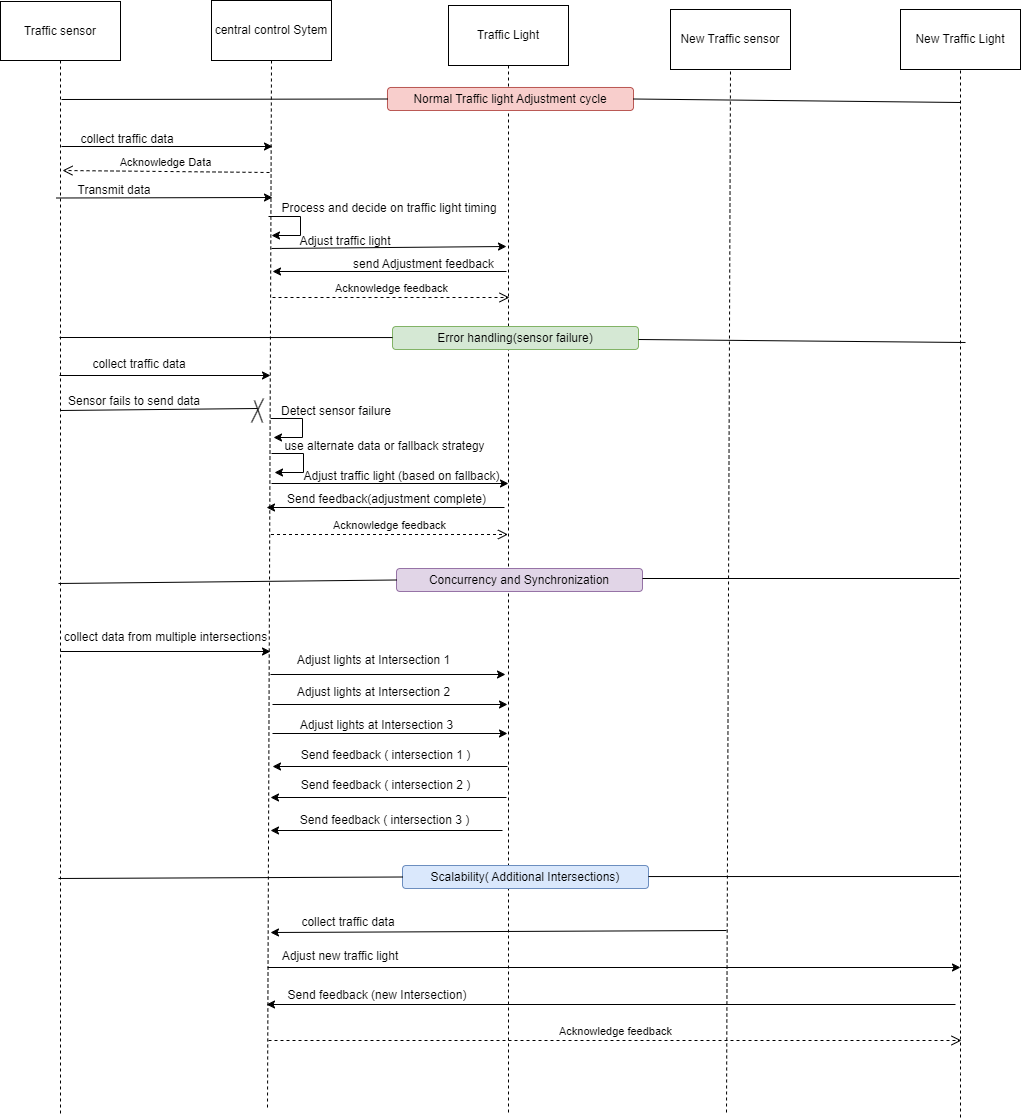

The diagram above was exported from draw.io. Its source (the exported page's mxGraphModel, read from the mxfile embedded in the PNG):
<mxGraphModel dx="2448" dy="1040" grid="0" gridSize="10" guides="1" tooltips="1" connect="1" arrows="1" fold="1" page="0" pageScale="1" pageWidth="827" pageHeight="1169" math="0" shadow="0">
  <root>
    <mxCell id="0" />
    <mxCell id="1" parent="0" />
    <mxCell id="DUNOncYotzXCqIojbgHw-14" value="Traffic sensor" style="rounded=0;whiteSpace=wrap;html=1;" vertex="1" parent="1">
      <mxGeometry x="-139" y="9" width="120" height="59" as="geometry" />
    </mxCell>
    <mxCell id="DUNOncYotzXCqIojbgHw-15" value="central control Sytem" style="rounded=0;whiteSpace=wrap;html=1;" vertex="1" parent="1">
      <mxGeometry x="72" y="8" width="120" height="60" as="geometry" />
    </mxCell>
    <mxCell id="DUNOncYotzXCqIojbgHw-16" value="Traffic Light" style="rounded=0;whiteSpace=wrap;html=1;" vertex="1" parent="1">
      <mxGeometry x="309" y="13" width="120" height="60" as="geometry" />
    </mxCell>
    <mxCell id="DUNOncYotzXCqIojbgHw-17" value="New Traffic sensor" style="rounded=0;whiteSpace=wrap;html=1;" vertex="1" parent="1">
      <mxGeometry x="531" y="17" width="120" height="60" as="geometry" />
    </mxCell>
    <mxCell id="DUNOncYotzXCqIojbgHw-18" value="New Traffic Light" style="rounded=0;whiteSpace=wrap;html=1;" vertex="1" parent="1">
      <mxGeometry x="761" y="17" width="120" height="60" as="geometry" />
    </mxCell>
    <mxCell id="DUNOncYotzXCqIojbgHw-19" value="" style="endArrow=none;dashed=1;html=1;rounded=0;entryX=0.5;entryY=1;entryDx=0;entryDy=0;" edge="1" parent="1" target="DUNOncYotzXCqIojbgHw-14">
      <mxGeometry width="50" height="50" relative="1" as="geometry">
        <mxPoint x="-79" y="1121" as="sourcePoint" />
        <mxPoint x="141" y="239" as="targetPoint" />
      </mxGeometry>
    </mxCell>
    <mxCell id="DUNOncYotzXCqIojbgHw-20" value="" style="endArrow=none;dashed=1;html=1;rounded=0;entryX=0.5;entryY=1;entryDx=0;entryDy=0;" edge="1" parent="1" target="DUNOncYotzXCqIojbgHw-17">
      <mxGeometry width="50" height="50" relative="1" as="geometry">
        <mxPoint x="587" y="1120" as="sourcePoint" />
        <mxPoint x="586.5" y="121" as="targetPoint" />
      </mxGeometry>
    </mxCell>
    <mxCell id="DUNOncYotzXCqIojbgHw-21" value="" style="endArrow=none;dashed=1;html=1;rounded=0;entryX=0.5;entryY=1;entryDx=0;entryDy=0;" edge="1" parent="1" target="DUNOncYotzXCqIojbgHw-18">
      <mxGeometry width="50" height="50" relative="1" as="geometry">
        <mxPoint x="821" y="1125" as="sourcePoint" />
        <mxPoint x="814.5" y="123" as="targetPoint" />
        <Array as="points">
          <mxPoint x="821" y="1081" />
        </Array>
      </mxGeometry>
    </mxCell>
    <mxCell id="DUNOncYotzXCqIojbgHw-22" value="" style="endArrow=none;dashed=1;html=1;rounded=0;entryX=0.5;entryY=1;entryDx=0;entryDy=0;" edge="1" parent="1" target="DUNOncYotzXCqIojbgHw-16">
      <mxGeometry width="50" height="50" relative="1" as="geometry">
        <mxPoint x="369" y="1120" as="sourcePoint" />
        <mxPoint x="367.5" y="129" as="targetPoint" />
      </mxGeometry>
    </mxCell>
    <mxCell id="DUNOncYotzXCqIojbgHw-23" value="" style="endArrow=none;dashed=1;html=1;rounded=0;entryX=0.5;entryY=1;entryDx=0;entryDy=0;" edge="1" parent="1" target="DUNOncYotzXCqIojbgHw-15">
      <mxGeometry width="50" height="50" relative="1" as="geometry">
        <mxPoint x="128" y="1115" as="sourcePoint" />
        <mxPoint x="131.5" y="123" as="targetPoint" />
      </mxGeometry>
    </mxCell>
    <mxCell id="DUNOncYotzXCqIojbgHw-24" value="" style="endArrow=classic;html=1;rounded=0;" edge="1" parent="1">
      <mxGeometry width="50" height="50" relative="1" as="geometry">
        <mxPoint x="-78" y="154" as="sourcePoint" />
        <mxPoint x="133" y="154" as="targetPoint" />
      </mxGeometry>
    </mxCell>
    <mxCell id="DUNOncYotzXCqIojbgHw-25" value="" style="endArrow=classic;html=1;rounded=0;exitX=0;exitY=0.75;exitDx=0;exitDy=0;" edge="1" parent="1" source="DUNOncYotzXCqIojbgHw-40">
      <mxGeometry width="50" height="50" relative="1" as="geometry">
        <mxPoint x="-63" y="205" as="sourcePoint" />
        <mxPoint x="133" y="205" as="targetPoint" />
      </mxGeometry>
    </mxCell>
    <mxCell id="DUNOncYotzXCqIojbgHw-26" value="Acknowledge Data" style="html=1;verticalAlign=bottom;endArrow=open;dashed=1;endSize=8;curved=0;rounded=0;" edge="1" parent="1">
      <mxGeometry relative="1" as="geometry">
        <mxPoint x="130" y="180" as="sourcePoint" />
        <mxPoint x="-77" y="178" as="targetPoint" />
      </mxGeometry>
    </mxCell>
    <mxCell id="DUNOncYotzXCqIojbgHw-31" value="" style="endArrow=classic;html=1;rounded=0;" edge="1" parent="1">
      <mxGeometry width="50" height="50" relative="1" as="geometry">
        <mxPoint x="129" y="224" as="sourcePoint" />
        <mxPoint x="132" y="243" as="targetPoint" />
        <Array as="points">
          <mxPoint x="161" y="224" />
          <mxPoint x="161" y="243" />
        </Array>
      </mxGeometry>
    </mxCell>
    <mxCell id="DUNOncYotzXCqIojbgHw-33" value="" style="endArrow=classic;html=1;rounded=0;" edge="1" parent="1">
      <mxGeometry width="50" height="50" relative="1" as="geometry">
        <mxPoint x="132" y="256" as="sourcePoint" />
        <mxPoint x="367" y="254" as="targetPoint" />
      </mxGeometry>
    </mxCell>
    <mxCell id="DUNOncYotzXCqIojbgHw-34" value="Acknowledge feedback" style="html=1;verticalAlign=bottom;endArrow=open;dashed=1;endSize=8;curved=0;rounded=0;" edge="1" parent="1">
      <mxGeometry relative="1" as="geometry">
        <mxPoint x="133" y="305" as="sourcePoint" />
        <mxPoint x="370" y="305" as="targetPoint" />
      </mxGeometry>
    </mxCell>
    <mxCell id="DUNOncYotzXCqIojbgHw-35" value="" style="endArrow=classic;html=1;rounded=0;" edge="1" parent="1">
      <mxGeometry width="50" height="50" relative="1" as="geometry">
        <mxPoint x="367" y="279" as="sourcePoint" />
        <mxPoint x="133" y="279" as="targetPoint" />
      </mxGeometry>
    </mxCell>
    <mxCell id="DUNOncYotzXCqIojbgHw-39" value="collect traffic data" style="text;html=1;align=center;verticalAlign=middle;whiteSpace=wrap;rounded=0;" vertex="1" parent="1">
      <mxGeometry x="-70" y="132" width="116" height="30" as="geometry" />
    </mxCell>
    <mxCell id="DUNOncYotzXCqIojbgHw-40" value="Transmit data" style="text;html=1;align=center;verticalAlign=middle;whiteSpace=wrap;rounded=0;" vertex="1" parent="1">
      <mxGeometry x="-83" y="183" width="116" height="30" as="geometry" />
    </mxCell>
    <mxCell id="DUNOncYotzXCqIojbgHw-41" value="Process and decide on traffic light timing" style="text;html=1;align=center;verticalAlign=middle;whiteSpace=wrap;rounded=0;" vertex="1" parent="1">
      <mxGeometry x="121" y="201" width="258" height="30" as="geometry" />
    </mxCell>
    <mxCell id="DUNOncYotzXCqIojbgHw-43" value="Adjust traffic light" style="text;html=1;align=center;verticalAlign=middle;whiteSpace=wrap;rounded=0;" vertex="1" parent="1">
      <mxGeometry x="153" y="234" width="106" height="30" as="geometry" />
    </mxCell>
    <mxCell id="DUNOncYotzXCqIojbgHw-46" value="send Adjustment feedback" style="text;html=1;align=center;verticalAlign=middle;whiteSpace=wrap;rounded=0;" vertex="1" parent="1">
      <mxGeometry x="207" y="257" width="155" height="30" as="geometry" />
    </mxCell>
    <mxCell id="DUNOncYotzXCqIojbgHw-47" value="" style="endArrow=classic;html=1;rounded=0;" edge="1" parent="1">
      <mxGeometry width="50" height="50" relative="1" as="geometry">
        <mxPoint x="-80" y="383" as="sourcePoint" />
        <mxPoint x="131" y="383" as="targetPoint" />
      </mxGeometry>
    </mxCell>
    <mxCell id="DUNOncYotzXCqIojbgHw-49" value="collect traffic data" style="text;html=1;align=center;verticalAlign=middle;whiteSpace=wrap;rounded=0;" vertex="1" parent="1">
      <mxGeometry x="-72" y="357" width="144" height="30" as="geometry" />
    </mxCell>
    <mxCell id="DUNOncYotzXCqIojbgHw-50" value="" style="endArrow=none;html=1;rounded=0;" edge="1" parent="1">
      <mxGeometry width="50" height="50" relative="1" as="geometry">
        <mxPoint x="-79" y="418" as="sourcePoint" />
        <mxPoint x="118" y="416" as="targetPoint" />
      </mxGeometry>
    </mxCell>
    <mxCell id="DUNOncYotzXCqIojbgHw-51" value="" style="endArrow=none;html=1;rounded=0;" edge="1" parent="1">
      <mxGeometry width="50" height="50" relative="1" as="geometry">
        <mxPoint x="123" y="430" as="sourcePoint" />
        <mxPoint x="115" y="408" as="targetPoint" />
      </mxGeometry>
    </mxCell>
    <mxCell id="DUNOncYotzXCqIojbgHw-52" value="" style="endArrow=none;html=1;rounded=0;" edge="1" parent="1">
      <mxGeometry width="50" height="50" relative="1" as="geometry">
        <mxPoint x="112" y="430" as="sourcePoint" />
        <mxPoint x="124" y="406" as="targetPoint" />
      </mxGeometry>
    </mxCell>
    <mxCell id="DUNOncYotzXCqIojbgHw-53" value="Sensor fails to send data" style="text;html=1;align=center;verticalAlign=middle;whiteSpace=wrap;rounded=0;" vertex="1" parent="1">
      <mxGeometry x="-77" y="394" width="144" height="30" as="geometry" />
    </mxCell>
    <mxCell id="DUNOncYotzXCqIojbgHw-54" value="" style="endArrow=classic;html=1;rounded=0;" edge="1" parent="1">
      <mxGeometry width="50" height="50" relative="1" as="geometry">
        <mxPoint x="131" y="426" as="sourcePoint" />
        <mxPoint x="134" y="445" as="targetPoint" />
        <Array as="points">
          <mxPoint x="163" y="426" />
          <mxPoint x="163" y="445" />
        </Array>
      </mxGeometry>
    </mxCell>
    <mxCell id="DUNOncYotzXCqIojbgHw-55" value="" style="endArrow=classic;html=1;rounded=0;" edge="1" parent="1">
      <mxGeometry width="50" height="50" relative="1" as="geometry">
        <mxPoint x="132" y="461" as="sourcePoint" />
        <mxPoint x="135" y="480" as="targetPoint" />
        <Array as="points">
          <mxPoint x="164" y="461" />
          <mxPoint x="164" y="480" />
        </Array>
      </mxGeometry>
    </mxCell>
    <mxCell id="DUNOncYotzXCqIojbgHw-56" value="" style="endArrow=classic;html=1;rounded=0;" edge="1" parent="1">
      <mxGeometry width="50" height="50" relative="1" as="geometry">
        <mxPoint x="132" y="491" as="sourcePoint" />
        <mxPoint x="369" y="491" as="targetPoint" />
      </mxGeometry>
    </mxCell>
    <mxCell id="DUNOncYotzXCqIojbgHw-57" value="" style="endArrow=classic;html=1;rounded=0;" edge="1" parent="1">
      <mxGeometry width="50" height="50" relative="1" as="geometry">
        <mxPoint x="365" y="515" as="sourcePoint" />
        <mxPoint x="127" y="515" as="targetPoint" />
      </mxGeometry>
    </mxCell>
    <mxCell id="DUNOncYotzXCqIojbgHw-58" value="Acknowledge feedback" style="html=1;verticalAlign=bottom;endArrow=open;dashed=1;endSize=8;curved=0;rounded=0;" edge="1" parent="1">
      <mxGeometry relative="1" as="geometry">
        <mxPoint x="131.5" y="542" as="sourcePoint" />
        <mxPoint x="368.5" y="542" as="targetPoint" />
      </mxGeometry>
    </mxCell>
    <mxCell id="DUNOncYotzXCqIojbgHw-59" value="Detect sensor failure" style="text;html=1;align=center;verticalAlign=middle;whiteSpace=wrap;rounded=0;" vertex="1" parent="1">
      <mxGeometry x="125" y="404" width="144" height="30" as="geometry" />
    </mxCell>
    <mxCell id="DUNOncYotzXCqIojbgHw-60" value="collect data from multiple intersections" style="text;html=1;align=center;verticalAlign=middle;whiteSpace=wrap;rounded=0;" vertex="1" parent="1">
      <mxGeometry x="-95" y="630" width="243" height="30" as="geometry" />
    </mxCell>
    <mxCell id="DUNOncYotzXCqIojbgHw-61" value="use alternate data or fallback strategy" style="text;html=1;align=center;verticalAlign=middle;whiteSpace=wrap;rounded=0;" vertex="1" parent="1">
      <mxGeometry x="131" y="439" width="229" height="30" as="geometry" />
    </mxCell>
    <mxCell id="DUNOncYotzXCqIojbgHw-62" value="Adjust traffic light (based on fallback)" style="text;html=1;align=center;verticalAlign=middle;whiteSpace=wrap;rounded=0;" vertex="1" parent="1">
      <mxGeometry x="148" y="469" width="229" height="30" as="geometry" />
    </mxCell>
    <mxCell id="DUNOncYotzXCqIojbgHw-63" value="Send feedback(adjustment complete)" style="text;html=1;align=center;verticalAlign=middle;whiteSpace=wrap;rounded=0;" vertex="1" parent="1">
      <mxGeometry x="133" y="492" width="229" height="30" as="geometry" />
    </mxCell>
    <mxCell id="DUNOncYotzXCqIojbgHw-65" value="" style="endArrow=classic;html=1;rounded=0;" edge="1" parent="1">
      <mxGeometry width="50" height="50" relative="1" as="geometry">
        <mxPoint x="-79" y="659" as="sourcePoint" />
        <mxPoint x="131" y="659" as="targetPoint" />
      </mxGeometry>
    </mxCell>
    <mxCell id="DUNOncYotzXCqIojbgHw-67" value="" style="endArrow=classic;html=1;rounded=0;" edge="1" parent="1">
      <mxGeometry width="50" height="50" relative="1" as="geometry">
        <mxPoint x="131" y="682" as="sourcePoint" />
        <mxPoint x="366" y="682" as="targetPoint" />
      </mxGeometry>
    </mxCell>
    <mxCell id="DUNOncYotzXCqIojbgHw-68" value="" style="endArrow=classic;html=1;rounded=0;" edge="1" parent="1">
      <mxGeometry width="50" height="50" relative="1" as="geometry">
        <mxPoint x="133" y="741" as="sourcePoint" />
        <mxPoint x="368" y="741" as="targetPoint" />
      </mxGeometry>
    </mxCell>
    <mxCell id="DUNOncYotzXCqIojbgHw-69" value="" style="endArrow=classic;html=1;rounded=0;" edge="1" parent="1">
      <mxGeometry width="50" height="50" relative="1" as="geometry">
        <mxPoint x="133" y="712" as="sourcePoint" />
        <mxPoint x="368" y="712" as="targetPoint" />
      </mxGeometry>
    </mxCell>
    <mxCell id="DUNOncYotzXCqIojbgHw-70" value="" style="endArrow=classic;html=1;rounded=0;" edge="1" parent="1">
      <mxGeometry width="50" height="50" relative="1" as="geometry">
        <mxPoint x="367" y="805" as="sourcePoint" />
        <mxPoint x="131" y="805" as="targetPoint" />
      </mxGeometry>
    </mxCell>
    <mxCell id="DUNOncYotzXCqIojbgHw-71" value="" style="endArrow=classic;html=1;rounded=0;" edge="1" parent="1">
      <mxGeometry width="50" height="50" relative="1" as="geometry">
        <mxPoint x="368" y="774" as="sourcePoint" />
        <mxPoint x="133" y="774" as="targetPoint" />
      </mxGeometry>
    </mxCell>
    <mxCell id="DUNOncYotzXCqIojbgHw-72" value="" style="endArrow=classic;html=1;rounded=0;" edge="1" parent="1">
      <mxGeometry width="50" height="50" relative="1" as="geometry">
        <mxPoint x="363" y="838" as="sourcePoint" />
        <mxPoint x="131" y="838" as="targetPoint" />
      </mxGeometry>
    </mxCell>
    <mxCell id="DUNOncYotzXCqIojbgHw-74" value="Adjust lights at Intersection 1" style="text;html=1;align=center;verticalAlign=middle;whiteSpace=wrap;rounded=0;fontStyle=0" vertex="1" parent="1">
      <mxGeometry x="145" y="653" width="179" height="30" as="geometry" />
    </mxCell>
    <mxCell id="DUNOncYotzXCqIojbgHw-77" value="Adjust lights at Intersection 2" style="text;html=1;align=center;verticalAlign=middle;whiteSpace=wrap;rounded=0;fontStyle=0" vertex="1" parent="1">
      <mxGeometry x="145" y="685" width="179" height="30" as="geometry" />
    </mxCell>
    <mxCell id="DUNOncYotzXCqIojbgHw-78" value="Adjust lights at Intersection 3" style="text;html=1;align=center;verticalAlign=middle;whiteSpace=wrap;rounded=0;fontStyle=0" vertex="1" parent="1">
      <mxGeometry x="148" y="718" width="179" height="30" as="geometry" />
    </mxCell>
    <mxCell id="DUNOncYotzXCqIojbgHw-80" value="Send feedback ( intersection 1 )" style="text;html=1;align=center;verticalAlign=middle;whiteSpace=wrap;rounded=0;" vertex="1" parent="1">
      <mxGeometry x="148" y="748" width="197" height="30" as="geometry" />
    </mxCell>
    <mxCell id="DUNOncYotzXCqIojbgHw-81" value="Send feedback ( intersection 2 )" style="text;html=1;align=center;verticalAlign=middle;whiteSpace=wrap;rounded=0;" vertex="1" parent="1">
      <mxGeometry x="148" y="778" width="197" height="30" as="geometry" />
    </mxCell>
    <mxCell id="DUNOncYotzXCqIojbgHw-82" value="Send feedback ( intersection 3 )" style="text;html=1;align=center;verticalAlign=middle;whiteSpace=wrap;rounded=0;" vertex="1" parent="1">
      <mxGeometry x="147" y="813" width="197" height="30" as="geometry" />
    </mxCell>
    <mxCell id="DUNOncYotzXCqIojbgHw-84" value="" style="endArrow=classic;html=1;rounded=0;" edge="1" parent="1">
      <mxGeometry width="50" height="50" relative="1" as="geometry">
        <mxPoint x="587" y="938" as="sourcePoint" />
        <mxPoint x="131" y="940" as="targetPoint" />
      </mxGeometry>
    </mxCell>
    <mxCell id="DUNOncYotzXCqIojbgHw-85" value="" style="endArrow=classic;html=1;rounded=0;" edge="1" parent="1">
      <mxGeometry width="50" height="50" relative="1" as="geometry">
        <mxPoint x="128" y="975" as="sourcePoint" />
        <mxPoint x="821" y="975" as="targetPoint" />
      </mxGeometry>
    </mxCell>
    <mxCell id="DUNOncYotzXCqIojbgHw-86" value="" style="endArrow=classic;html=1;rounded=0;" edge="1" parent="1">
      <mxGeometry width="50" height="50" relative="1" as="geometry">
        <mxPoint x="816" y="1012" as="sourcePoint" />
        <mxPoint x="127" y="1012" as="targetPoint" />
      </mxGeometry>
    </mxCell>
    <mxCell id="DUNOncYotzXCqIojbgHw-87" value="Acknowledge feedback" style="html=1;verticalAlign=bottom;endArrow=open;dashed=1;endSize=8;curved=0;rounded=0;" edge="1" parent="1">
      <mxGeometry relative="1" as="geometry">
        <mxPoint x="129" y="1048" as="sourcePoint" />
        <mxPoint x="822" y="1048" as="targetPoint" />
      </mxGeometry>
    </mxCell>
    <mxCell id="DUNOncYotzXCqIojbgHw-88" value="collect traffic data" style="text;html=1;align=center;verticalAlign=middle;whiteSpace=wrap;rounded=0;" vertex="1" parent="1">
      <mxGeometry x="123" y="915" width="172" height="30" as="geometry" />
    </mxCell>
    <mxCell id="DUNOncYotzXCqIojbgHw-89" value="Send feedback (new Intersection)" style="text;html=1;align=center;verticalAlign=middle;whiteSpace=wrap;rounded=0;" vertex="1" parent="1">
      <mxGeometry x="111" y="988" width="254" height="30" as="geometry" />
    </mxCell>
    <mxCell id="DUNOncYotzXCqIojbgHw-90" value="Adjust new traffic light" style="text;html=1;align=center;verticalAlign=middle;whiteSpace=wrap;rounded=0;" vertex="1" parent="1">
      <mxGeometry x="115" y="949" width="172" height="30" as="geometry" />
    </mxCell>
    <mxCell id="DUNOncYotzXCqIojbgHw-92" value="Normal Traffic light Adjustment cycle" style="rounded=1;whiteSpace=wrap;html=1;fillColor=#f8cecc;strokeColor=#b85450;" vertex="1" parent="1">
      <mxGeometry x="248" y="95" width="246" height="23" as="geometry" />
    </mxCell>
    <mxCell id="DUNOncYotzXCqIojbgHw-93" value="Error handling(sensor failure)" style="rounded=1;whiteSpace=wrap;html=1;fillColor=#d5e8d4;strokeColor=#82b366;" vertex="1" parent="1">
      <mxGeometry x="253" y="334" width="246" height="23" as="geometry" />
    </mxCell>
    <mxCell id="DUNOncYotzXCqIojbgHw-94" value="Scalability( Additional Intersections)" style="rounded=1;whiteSpace=wrap;html=1;fillColor=#dae8fc;strokeColor=#6c8ebf;" vertex="1" parent="1">
      <mxGeometry x="263" y="873" width="246" height="23" as="geometry" />
    </mxCell>
    <mxCell id="DUNOncYotzXCqIojbgHw-95" value="Concurrency and Synchronization" style="rounded=1;whiteSpace=wrap;html=1;fillColor=#e1d5e7;strokeColor=#9673a6;" vertex="1" parent="1">
      <mxGeometry x="257" y="576" width="246" height="23" as="geometry" />
    </mxCell>
    <mxCell id="DUNOncYotzXCqIojbgHw-96" value="" style="endArrow=none;html=1;rounded=0;entryX=0;entryY=0.5;entryDx=0;entryDy=0;" edge="1" parent="1" target="DUNOncYotzXCqIojbgHw-92">
      <mxGeometry width="50" height="50" relative="1" as="geometry">
        <mxPoint x="-78" y="107" as="sourcePoint" />
        <mxPoint x="420" y="341" as="targetPoint" />
      </mxGeometry>
    </mxCell>
    <mxCell id="DUNOncYotzXCqIojbgHw-97" value="" style="endArrow=none;html=1;rounded=0;entryX=1;entryY=0.5;entryDx=0;entryDy=0;" edge="1" parent="1" target="DUNOncYotzXCqIojbgHw-92">
      <mxGeometry width="50" height="50" relative="1" as="geometry">
        <mxPoint x="821" y="110" as="sourcePoint" />
        <mxPoint x="420" y="341" as="targetPoint" />
      </mxGeometry>
    </mxCell>
    <mxCell id="DUNOncYotzXCqIojbgHw-98" value="" style="endArrow=none;html=1;rounded=0;entryX=0;entryY=0.5;entryDx=0;entryDy=0;" edge="1" parent="1">
      <mxGeometry width="50" height="50" relative="1" as="geometry">
        <mxPoint x="-80" y="345" as="sourcePoint" />
        <mxPoint x="253" y="345.05" as="targetPoint" />
      </mxGeometry>
    </mxCell>
    <mxCell id="DUNOncYotzXCqIojbgHw-99" value="" style="endArrow=none;html=1;rounded=0;entryX=0;entryY=0.5;entryDx=0;entryDy=0;" edge="1" parent="1" target="DUNOncYotzXCqIojbgHw-95">
      <mxGeometry width="50" height="50" relative="1" as="geometry">
        <mxPoint x="-81" y="591" as="sourcePoint" />
        <mxPoint x="256" y="592.05" as="targetPoint" />
      </mxGeometry>
    </mxCell>
    <mxCell id="DUNOncYotzXCqIojbgHw-100" value="" style="endArrow=none;html=1;rounded=0;entryX=0;entryY=0.5;entryDx=0;entryDy=0;" edge="1" parent="1" target="DUNOncYotzXCqIojbgHw-94">
      <mxGeometry width="50" height="50" relative="1" as="geometry">
        <mxPoint x="-81" y="886" as="sourcePoint" />
        <mxPoint x="259" y="884.0999999999999" as="targetPoint" />
      </mxGeometry>
    </mxCell>
    <mxCell id="DUNOncYotzXCqIojbgHw-101" value="" style="endArrow=none;html=1;rounded=0;entryX=1;entryY=0.5;entryDx=0;entryDy=0;" edge="1" parent="1">
      <mxGeometry width="50" height="50" relative="1" as="geometry">
        <mxPoint x="826" y="350" as="sourcePoint" />
        <mxPoint x="499" y="347" as="targetPoint" />
      </mxGeometry>
    </mxCell>
    <mxCell id="DUNOncYotzXCqIojbgHw-102" value="" style="endArrow=none;html=1;rounded=0;entryX=1;entryY=0.5;entryDx=0;entryDy=0;" edge="1" parent="1">
      <mxGeometry width="50" height="50" relative="1" as="geometry">
        <mxPoint x="820" y="586" as="sourcePoint" />
        <mxPoint x="503" y="586" as="targetPoint" />
      </mxGeometry>
    </mxCell>
    <mxCell id="DUNOncYotzXCqIojbgHw-103" value="" style="endArrow=none;html=1;rounded=0;entryX=1;entryY=0.5;entryDx=0;entryDy=0;" edge="1" parent="1">
      <mxGeometry width="50" height="50" relative="1" as="geometry">
        <mxPoint x="820" y="884" as="sourcePoint" />
        <mxPoint x="509" y="884.05" as="targetPoint" />
      </mxGeometry>
    </mxCell>
  </root>
</mxGraphModel>